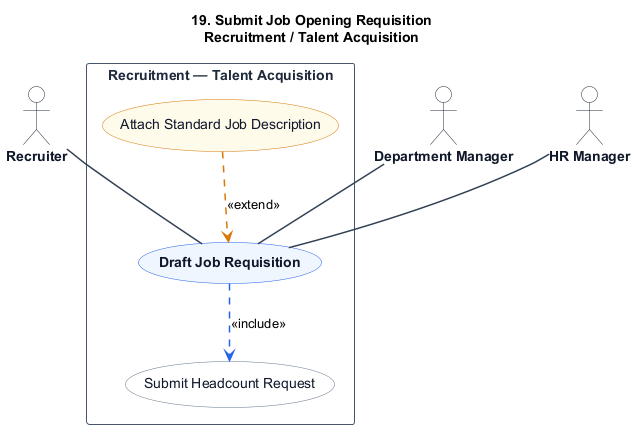

The diagram above was rendered by PlantUML. Its source (embedded in the PNG):
@startuml
title 19. Submit Job Opening Requisition\nRecruitment / Talent Acquisition

skinparam shadowing false
skinparam packageStyle rectangle
skinparam actorStyle stickman

hide stereotype

skinparam ActorBorderColor #1e293b
skinparam ActorBackgroundColor #ffffff
skinparam ActorFontColor #0f172a
skinparam ActorFontStyle bold

skinparam RectangleBorderColor #475569
skinparam RectangleBackgroundColor #ffffff
skinparam RectangleFontColor #1e293b
skinparam RectangleFontStyle bold

skinparam ArrowColor #334155
skinparam ArrowThickness 1.5

skinparam usecase {
    BackgroundColor #eff6ff
    BorderColor #2563eb
    FontColor #0f172a
    FontStyle bold
}

skinparam usecase<<Inc>> {
    BackgroundColor #ffffff
    BorderColor #64748b
    FontColor #0f172a
    FontStyle normal
}

skinparam usecase<<Ext>> {
    BackgroundColor #fffbeb
    BorderColor #d97706
    FontColor #0f172a
    FontStyle normal
}

actor "Recruiter" as Recruiter
actor "Department Manager" as DepartmentManager
actor "HR Manager" as HRManager

rectangle "Recruitment — Talent Acquisition" {
    usecase "Draft Job Requisition" as UC_Main

    usecase "Submit Headcount Request" as UC_Inc1 <<Inc>>

    usecase "Attach Standard Job Description" as UC_Ext1 <<Ext>>

    Recruiter -- UC_Main
    DepartmentManager -- UC_Main
    HRManager -- UC_Main

    UC_Main .[#2563eb].> UC_Inc1 : <<include>>

    UC_Ext1 .[#d97706].> UC_Main : <<extend>>
}
@enduml